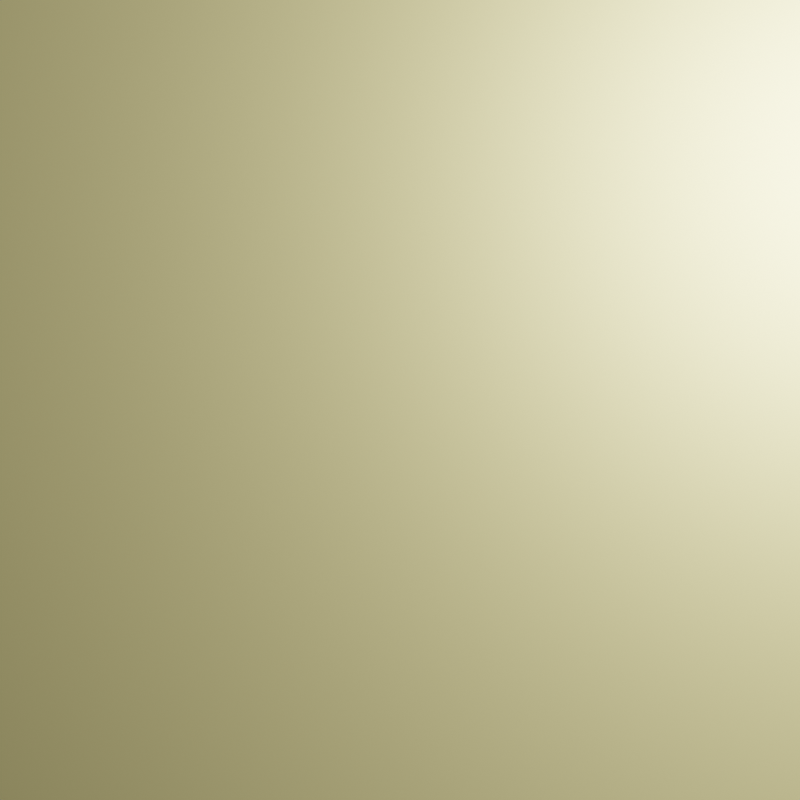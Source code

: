 # Source: render.blend  (saved by Blender 2.92.15; exported with 4.5.12 LTS)
import bpy
from mathutils import Matrix  # noqa: F401  (used for matrix-valued properties, if any)

bpy.ops.wm.read_factory_settings(use_empty=True)
scene = bpy.context.scene
scene.name = 'Scene'

# ---- collections
col_collection = bpy.data.collections.new('Collection'); scene.collection.children.link(col_collection)
col_cut = bpy.data.collections.new('cut'); col_collection.children.link(col_cut)
col_input = bpy.data.collections.new('input'); col_collection.children.link(col_input)
col_input.hide_render = True
col_tetwild = bpy.data.collections.new('tetwild'); col_collection.children.link(col_tetwild)
col_tetwild.hide_render = True

# ---- materials (node trees are filled in below, after node groups)
mat_cut = bpy.data.materials.new('cut')

# ---- material node trees
mat_cut.use_nodes = True; mat_cut.node_tree.nodes.clear()
_N = mat_cut.node_tree.nodes; _L = mat_cut.node_tree.links
n0 = _N.new('ShaderNodeBsdfPrincipled'); n0.name = 'Principled BSDF'; n0.location = (10, 300)
n0.distribution = 'GGX'
n0.subsurface_method = 'BURLEY'
n0.inputs[0].default_value = (0.5863, 0.5245, 0.2259, 1.0)
n0.inputs[1].default_value = 0.7364
n0.inputs[3].default_value = 1.45
n0.inputs[27].default_value = (0.0, 0.0, 0.0, 1.0)
n0.inputs[28].default_value = 1.0
n1 = _N.new('ShaderNodeOutputMaterial'); n1.name = 'Material Output'; n1.location = (300, 300)
_L.new(n0.outputs[0], n1.inputs[0])
n1.is_active_output = True

# ---- world
world_world = bpy.data.worlds.new('World'); scene.world = world_world
world_world.use_nodes = True; world_world.node_tree.nodes.clear()
_N = world_world.node_tree.nodes; _L = world_world.node_tree.links
n0 = _N.new('ShaderNodeOutputWorld'); n0.name = 'World Output'; n0.location = (300, 300)
n1 = _N.new('ShaderNodeBackground'); n1.name = 'Background'; n1.location = (10, 300)
n1.inputs[0].default_value = (0.06221, 0.06221, 0.06221, 1.0)
_L.new(n1.outputs[0], n0.inputs[0])
n0.is_active_output = True
world_world.color = (0.05088, 0.05088, 0.05088)
world_world.use_sun_shadow = False
world_world.sun_shadow_jitter_overblur = 0.0

# ---- cameras
cam_camera = bpy.data.cameras.new('Camera')
cam_camera.clip_end = 100.0
cam_camera.ortho_scale = 7.314

# ---- lights
light_light = bpy.data.lights.new('Light', 'AREA')
light_light.transmission_factor = 0.0
light_light.energy = 54.98
light_light.shadow_soft_size = 0.1
light_light.shadow_maximum_resolution = 0.006
light_light.use_absolute_resolution = True
light_light.shape = 'DISK'
light_light.size = 0.1
light_light.size_y = 0.1
light_area = bpy.data.lights.new('Area', 'AREA')
light_area.transmission_factor = 0.0
light_area.energy = 7.854
light_area.shadow_soft_size = 1.0
light_area.shadow_maximum_resolution = 0.006
light_area.use_absolute_resolution = True
light_area.size = 1.0
light_area.size_y = 1.0

# ---- meshes
me_cube = bpy.data.meshes.new('Cube')
me_cube.from_pydata([(-1.0, -1.0, -1.0), (-1.0, -1.0, 1.0), (-1.0, 1.0, -1.0), (-1.0, 1.0, 1.0), (1.0, -1.0, -1.0), (1.0, -1.0, 1.0), (1.0, 1.0, -1.0), (1.0, 1.0, 1.0)], [], [(0, 1, 3, 2), (2, 3, 7, 6), (6, 7, 5, 4), (4, 5, 1, 0), (2, 6, 4, 0), (7, 3, 1, 5)])
_uv = me_cube.uv_layers.new(name='UVMap')
_uv.uv.foreach_set('vector', [0.375, 0.0, 0.625, 0.0, 0.625, 0.25, 0.375, 0.25, 0.375, 0.25, 0.625, 0.25, 0.625, 0.5, 0.375, 0.5, 0.375, 0.5, 0.625, 0.5, 0.625, 0.75, 0.375, 0.75, 0.375, 0.75, 0.625, 0.75, 0.625, 1.0, 0.375, 1.0, 0.125, 0.5, 0.375, 0.5, 0.375, 0.75, 0.125, 0.75, 0.625, 0.5, 0.875, 0.5, 0.875, 0.75, 0.625, 0.75])
me_cube.materials.append(mat_cut)
me_cube.use_remesh_fix_poles = True
me_cube.use_remesh_preserve_attributes = False
me_cube.use_mirror_vertex_groups = False
me_cube.update()

# ---- objects
ob_light = bpy.data.objects.new('Light', light_light)
ob_camera = bpy.data.objects.new('Camera', cam_camera)
ob_cube = bpy.data.objects.new('Cube', me_cube)
ob_area = bpy.data.objects.new('Area', light_area)

# ---- transforms, parenting, visibility, modifiers, constraints
ob_light.location = (1.37, 0.8023, 2.179)
ob_light.rotation_euler = (-0.4333, 0.1811, -0.5614)
ob_light.lock_rotations_4d = False
ob_light.empty_display_type = 'ARROWS'
ob_light.color = (0.0, 0.0, 0.0, 0.0)
ob_light.lineart.crease_threshold = 0.0
ob_camera.location = (0.4497, 0.8486, 1.922)
ob_camera.rotation_euler = (-0.2566, -1.026e-07, 0.00349)
ob_camera.lock_rotations_4d = False
ob_camera.empty_display_type = 'ARROWS'
ob_camera.color = (0.0, 0.0, 0.0, 0.0)
ob_camera.display_type = 'WIRE'
ob_camera.lineart.crease_threshold = 0.0
ob_cube.location = (0.0, 0.0, 0.0)
ob_cube.lineart.crease_threshold = 0.0
ob_area.location = (0.1448, 2.735, 0.0)
ob_area.rotation_euler = (-1.712, -2.198e-16, 2.534e-16)
ob_area.scale = (4.06, 4.06, 4.06)
ob_area.lineart.crease_threshold = 0.0

# ---- collection membership
col_collection.objects.link(ob_light)
col_collection.objects.link(ob_camera)
col_collection.objects.link(ob_cube)
col_collection.objects.link(ob_area)

# ---- scene / render settings (as saved in the file)
scene.camera = ob_camera
scene.frame_start = 1; scene.frame_end = 5; scene.frame_set(4)
scene.render.engine = 'CYCLES'
scene.render.resolution_x = 1600
scene.render.resolution_y = 1600
scene.render.film_transparent = True
scene.render.use_freestyle = True
scene.render.line_thickness = 0.5
scene.cycles.samples = 32
scene.cycles.sampling_pattern = 'TABULATED_SOBOL'
scene.cycles.use_adaptive_sampling = False
scene.cycles.use_light_tree = False
scene.view_settings.view_transform = 'Filmic'
bpy.context.view_layer.update()
